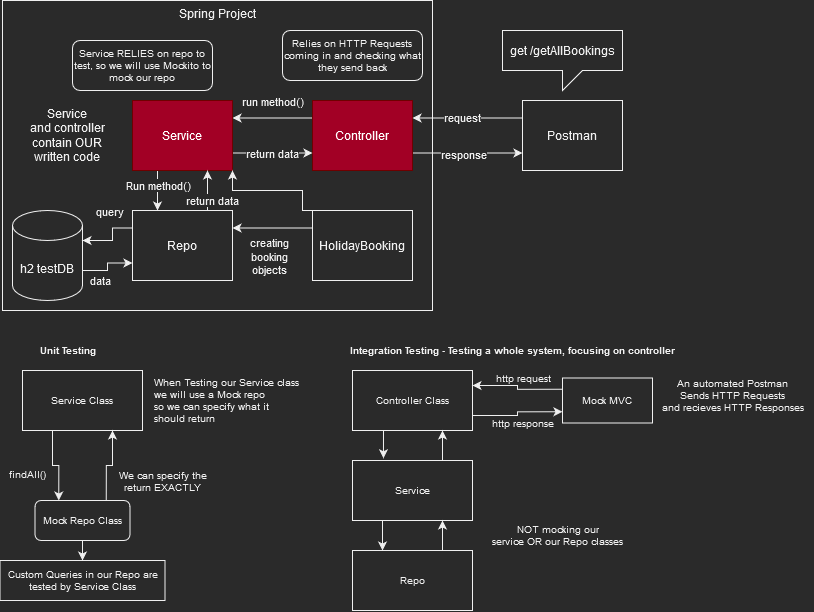

The diagram above was exported from draw.io. Its source (the exported page's mxGraphModel, read from the mxfile embedded in the PNG):
<mxGraphModel dx="1185" dy="627" grid="1" gridSize="10" guides="1" tooltips="1" connect="1" arrows="1" fold="1" page="1" pageScale="1" pageWidth="827" pageHeight="1169" math="0" shadow="0">
  <root>
    <mxCell id="0" />
    <mxCell id="1" parent="0" />
    <mxCell id="XjeHVUrnAfYlAIiLZvhx-1" value="Spring Project" style="rounded=0;whiteSpace=wrap;html=1;verticalAlign=top;" vertex="1" parent="1">
      <mxGeometry x="30" y="30" width="430" height="310" as="geometry" />
    </mxCell>
    <mxCell id="XjeHVUrnAfYlAIiLZvhx-17" style="edgeStyle=orthogonalEdgeStyle;rounded=0;orthogonalLoop=1;jettySize=auto;html=1;exitX=1;exitY=0;exitDx=0;exitDy=60;exitPerimeter=0;entryX=0;entryY=0.75;entryDx=0;entryDy=0;" edge="1" parent="1" source="XjeHVUrnAfYlAIiLZvhx-2" target="XjeHVUrnAfYlAIiLZvhx-5">
      <mxGeometry relative="1" as="geometry" />
    </mxCell>
    <mxCell id="XjeHVUrnAfYlAIiLZvhx-18" value="data" style="edgeLabel;html=1;align=center;verticalAlign=middle;resizable=0;points=[];" vertex="1" connectable="0" parent="XjeHVUrnAfYlAIiLZvhx-17">
      <mxGeometry x="-0.3825" relative="1" as="geometry">
        <mxPoint y="10" as="offset" />
      </mxGeometry>
    </mxCell>
    <mxCell id="XjeHVUrnAfYlAIiLZvhx-2" value="h2 testDB" style="shape=cylinder3;whiteSpace=wrap;html=1;boundedLbl=1;backgroundOutline=1;size=15;" vertex="1" parent="1">
      <mxGeometry x="40" y="240" width="70" height="90" as="geometry" />
    </mxCell>
    <mxCell id="XjeHVUrnAfYlAIiLZvhx-9" style="edgeStyle=orthogonalEdgeStyle;rounded=0;orthogonalLoop=1;jettySize=auto;html=1;exitX=1;exitY=0.75;exitDx=0;exitDy=0;entryX=0;entryY=0.75;entryDx=0;entryDy=0;" edge="1" parent="1" source="XjeHVUrnAfYlAIiLZvhx-3" target="XjeHVUrnAfYlAIiLZvhx-7">
      <mxGeometry relative="1" as="geometry" />
    </mxCell>
    <mxCell id="XjeHVUrnAfYlAIiLZvhx-11" value="response" style="edgeLabel;html=1;align=center;verticalAlign=middle;resizable=0;points=[];" vertex="1" connectable="0" parent="XjeHVUrnAfYlAIiLZvhx-9">
      <mxGeometry x="-0.3221" y="-1" relative="1" as="geometry">
        <mxPoint x="13" as="offset" />
      </mxGeometry>
    </mxCell>
    <mxCell id="XjeHVUrnAfYlAIiLZvhx-12" style="edgeStyle=orthogonalEdgeStyle;rounded=0;orthogonalLoop=1;jettySize=auto;html=1;exitX=0;exitY=0.25;exitDx=0;exitDy=0;entryX=1;entryY=0.25;entryDx=0;entryDy=0;" edge="1" parent="1" source="XjeHVUrnAfYlAIiLZvhx-3" target="XjeHVUrnAfYlAIiLZvhx-4">
      <mxGeometry relative="1" as="geometry" />
    </mxCell>
    <mxCell id="XjeHVUrnAfYlAIiLZvhx-13" value="run method()" style="edgeLabel;html=1;align=center;verticalAlign=middle;resizable=0;points=[];" vertex="1" connectable="0" parent="XjeHVUrnAfYlAIiLZvhx-12">
      <mxGeometry x="-0.3012" y="-1" relative="1" as="geometry">
        <mxPoint x="-12" y="-16" as="offset" />
      </mxGeometry>
    </mxCell>
    <mxCell id="XjeHVUrnAfYlAIiLZvhx-3" value="Controller" style="rounded=0;whiteSpace=wrap;html=1;fillColor=#a20025;fontColor=#ffffff;strokeColor=#6F0000;" vertex="1" parent="1">
      <mxGeometry x="340" y="130" width="100" height="70" as="geometry" />
    </mxCell>
    <mxCell id="XjeHVUrnAfYlAIiLZvhx-14" style="edgeStyle=orthogonalEdgeStyle;rounded=0;orthogonalLoop=1;jettySize=auto;html=1;exitX=0.25;exitY=1;exitDx=0;exitDy=0;entryX=0.25;entryY=0;entryDx=0;entryDy=0;" edge="1" parent="1" source="XjeHVUrnAfYlAIiLZvhx-4" target="XjeHVUrnAfYlAIiLZvhx-5">
      <mxGeometry relative="1" as="geometry" />
    </mxCell>
    <mxCell id="XjeHVUrnAfYlAIiLZvhx-15" value="Run method()" style="edgeLabel;html=1;align=center;verticalAlign=middle;resizable=0;points=[];" vertex="1" connectable="0" parent="XjeHVUrnAfYlAIiLZvhx-14">
      <mxGeometry x="-0.2833" y="1" relative="1" as="geometry">
        <mxPoint as="offset" />
      </mxGeometry>
    </mxCell>
    <mxCell id="XjeHVUrnAfYlAIiLZvhx-22" style="edgeStyle=orthogonalEdgeStyle;rounded=0;orthogonalLoop=1;jettySize=auto;html=1;exitX=1;exitY=0.75;exitDx=0;exitDy=0;entryX=0;entryY=0.75;entryDx=0;entryDy=0;" edge="1" parent="1" source="XjeHVUrnAfYlAIiLZvhx-4" target="XjeHVUrnAfYlAIiLZvhx-3">
      <mxGeometry relative="1" as="geometry" />
    </mxCell>
    <mxCell id="XjeHVUrnAfYlAIiLZvhx-23" value="return data" style="edgeLabel;html=1;align=center;verticalAlign=middle;resizable=0;points=[];" vertex="1" connectable="0" parent="XjeHVUrnAfYlAIiLZvhx-22">
      <mxGeometry x="-0.265" relative="1" as="geometry">
        <mxPoint x="10" as="offset" />
      </mxGeometry>
    </mxCell>
    <mxCell id="XjeHVUrnAfYlAIiLZvhx-4" value="Service" style="rounded=0;whiteSpace=wrap;html=1;fillColor=#a20025;fontColor=#ffffff;strokeColor=#6F0000;" vertex="1" parent="1">
      <mxGeometry x="160" y="130" width="100" height="70" as="geometry" />
    </mxCell>
    <mxCell id="XjeHVUrnAfYlAIiLZvhx-16" style="edgeStyle=orthogonalEdgeStyle;rounded=0;orthogonalLoop=1;jettySize=auto;html=1;exitX=0;exitY=0.25;exitDx=0;exitDy=0;entryX=1;entryY=0;entryDx=0;entryDy=30;entryPerimeter=0;" edge="1" parent="1" source="XjeHVUrnAfYlAIiLZvhx-5" target="XjeHVUrnAfYlAIiLZvhx-2">
      <mxGeometry relative="1" as="geometry">
        <Array as="points">
          <mxPoint x="140" y="258" />
          <mxPoint x="140" y="270" />
        </Array>
      </mxGeometry>
    </mxCell>
    <mxCell id="XjeHVUrnAfYlAIiLZvhx-19" value="query" style="edgeLabel;html=1;align=center;verticalAlign=middle;resizable=0;points=[];" vertex="1" connectable="0" parent="XjeHVUrnAfYlAIiLZvhx-16">
      <mxGeometry x="-0.3905" relative="1" as="geometry">
        <mxPoint x="-4" y="-17" as="offset" />
      </mxGeometry>
    </mxCell>
    <mxCell id="XjeHVUrnAfYlAIiLZvhx-21" value="return data" style="edgeStyle=orthogonalEdgeStyle;rounded=0;orthogonalLoop=1;jettySize=auto;html=1;exitX=0.75;exitY=0;exitDx=0;exitDy=0;entryX=0.75;entryY=1;entryDx=0;entryDy=0;" edge="1" parent="1" source="XjeHVUrnAfYlAIiLZvhx-5" target="XjeHVUrnAfYlAIiLZvhx-4">
      <mxGeometry x="-0.5" y="-5" relative="1" as="geometry">
        <Array as="points">
          <mxPoint x="235" y="220" />
          <mxPoint x="235" y="220" />
        </Array>
        <mxPoint as="offset" />
      </mxGeometry>
    </mxCell>
    <mxCell id="XjeHVUrnAfYlAIiLZvhx-5" value="Repo" style="rounded=0;whiteSpace=wrap;html=1;" vertex="1" parent="1">
      <mxGeometry x="160" y="240" width="100" height="70" as="geometry" />
    </mxCell>
    <mxCell id="XjeHVUrnAfYlAIiLZvhx-24" style="edgeStyle=orthogonalEdgeStyle;rounded=0;orthogonalLoop=1;jettySize=auto;html=1;exitX=0;exitY=0.25;exitDx=0;exitDy=0;entryX=1;entryY=0.25;entryDx=0;entryDy=0;" edge="1" parent="1" source="XjeHVUrnAfYlAIiLZvhx-6" target="XjeHVUrnAfYlAIiLZvhx-5">
      <mxGeometry relative="1" as="geometry" />
    </mxCell>
    <mxCell id="XjeHVUrnAfYlAIiLZvhx-25" value="&lt;div&gt;creating &lt;br&gt;&lt;/div&gt;&lt;div&gt;booking&lt;/div&gt;&lt;div&gt;objects&lt;br&gt;&lt;/div&gt;" style="edgeLabel;html=1;align=center;verticalAlign=middle;resizable=0;points=[];" vertex="1" connectable="0" parent="XjeHVUrnAfYlAIiLZvhx-24">
      <mxGeometry x="-0.3111" relative="1" as="geometry">
        <mxPoint x="-16" y="28" as="offset" />
      </mxGeometry>
    </mxCell>
    <mxCell id="XjeHVUrnAfYlAIiLZvhx-26" style="edgeStyle=orthogonalEdgeStyle;rounded=0;orthogonalLoop=1;jettySize=auto;html=1;exitX=0;exitY=0;exitDx=0;exitDy=0;entryX=1;entryY=1;entryDx=0;entryDy=0;" edge="1" parent="1" source="XjeHVUrnAfYlAIiLZvhx-6" target="XjeHVUrnAfYlAIiLZvhx-4">
      <mxGeometry relative="1" as="geometry">
        <Array as="points">
          <mxPoint x="330" y="220" />
          <mxPoint x="260" y="220" />
        </Array>
      </mxGeometry>
    </mxCell>
    <mxCell id="XjeHVUrnAfYlAIiLZvhx-6" value="HolidayBooking" style="rounded=0;whiteSpace=wrap;html=1;" vertex="1" parent="1">
      <mxGeometry x="340" y="240" width="100" height="70" as="geometry" />
    </mxCell>
    <mxCell id="XjeHVUrnAfYlAIiLZvhx-8" style="edgeStyle=orthogonalEdgeStyle;rounded=0;orthogonalLoop=1;jettySize=auto;html=1;exitX=0;exitY=0.25;exitDx=0;exitDy=0;entryX=1;entryY=0.25;entryDx=0;entryDy=0;" edge="1" parent="1" source="XjeHVUrnAfYlAIiLZvhx-7" target="XjeHVUrnAfYlAIiLZvhx-3">
      <mxGeometry relative="1" as="geometry" />
    </mxCell>
    <mxCell id="XjeHVUrnAfYlAIiLZvhx-10" value="request" style="edgeLabel;html=1;align=center;verticalAlign=middle;resizable=0;points=[];" vertex="1" connectable="0" parent="XjeHVUrnAfYlAIiLZvhx-8">
      <mxGeometry x="0.1558" y="-1" relative="1" as="geometry">
        <mxPoint x="3" as="offset" />
      </mxGeometry>
    </mxCell>
    <mxCell id="XjeHVUrnAfYlAIiLZvhx-7" value="Postman" style="rounded=0;whiteSpace=wrap;html=1;" vertex="1" parent="1">
      <mxGeometry x="550" y="130" width="100" height="70" as="geometry" />
    </mxCell>
    <mxCell id="XjeHVUrnAfYlAIiLZvhx-20" value="get /getAllBookings" style="shape=callout;whiteSpace=wrap;html=1;perimeter=calloutPerimeter;size=20;position=0.5;" vertex="1" parent="1">
      <mxGeometry x="530" y="60" width="120" height="60" as="geometry" />
    </mxCell>
    <mxCell id="XjeHVUrnAfYlAIiLZvhx-27" value="&lt;div&gt;Service &lt;br&gt;&lt;/div&gt;&lt;div&gt;and controller&lt;/div&gt;&lt;div&gt;contain OUR written code&lt;br&gt;&lt;/div&gt;" style="text;html=1;strokeColor=none;fillColor=none;align=center;verticalAlign=middle;whiteSpace=wrap;rounded=0;" vertex="1" parent="1">
      <mxGeometry x="40" y="140" width="110" height="50" as="geometry" />
    </mxCell>
    <mxCell id="XjeHVUrnAfYlAIiLZvhx-28" value="Service RELIES on repo to test, so we will use Mockito to mock our repo" style="rounded=1;whiteSpace=wrap;html=1;fontSize=10;" vertex="1" parent="1">
      <mxGeometry x="100" y="70" width="140" height="50" as="geometry" />
    </mxCell>
    <mxCell id="XjeHVUrnAfYlAIiLZvhx-33" style="edgeStyle=orthogonalEdgeStyle;rounded=0;orthogonalLoop=1;jettySize=auto;html=1;exitX=0.25;exitY=1;exitDx=0;exitDy=0;entryX=0.25;entryY=0;entryDx=0;entryDy=0;fontSize=10;" edge="1" parent="1" source="XjeHVUrnAfYlAIiLZvhx-30" target="XjeHVUrnAfYlAIiLZvhx-31">
      <mxGeometry relative="1" as="geometry" />
    </mxCell>
    <mxCell id="XjeHVUrnAfYlAIiLZvhx-36" value="findAll()" style="edgeLabel;html=1;align=center;verticalAlign=middle;resizable=0;points=[];fontSize=10;" vertex="1" connectable="0" parent="XjeHVUrnAfYlAIiLZvhx-33">
      <mxGeometry x="-0.3154" y="-2" relative="1" as="geometry">
        <mxPoint x="-23" y="18" as="offset" />
      </mxGeometry>
    </mxCell>
    <mxCell id="XjeHVUrnAfYlAIiLZvhx-30" value="Service Class" style="rounded=0;whiteSpace=wrap;html=1;fontSize=10;" vertex="1" parent="1">
      <mxGeometry x="50" y="400" width="120" height="60" as="geometry" />
    </mxCell>
    <mxCell id="XjeHVUrnAfYlAIiLZvhx-34" style="edgeStyle=orthogonalEdgeStyle;rounded=0;orthogonalLoop=1;jettySize=auto;html=1;exitX=0.75;exitY=0;exitDx=0;exitDy=0;entryX=0.75;entryY=1;entryDx=0;entryDy=0;fontSize=10;" edge="1" parent="1" source="XjeHVUrnAfYlAIiLZvhx-31" target="XjeHVUrnAfYlAIiLZvhx-30">
      <mxGeometry relative="1" as="geometry" />
    </mxCell>
    <mxCell id="XjeHVUrnAfYlAIiLZvhx-35" value="&lt;div&gt;We can specify the&lt;/div&gt;&lt;div&gt;return EXACTLY&lt;br&gt;&lt;/div&gt;" style="edgeLabel;html=1;align=center;verticalAlign=middle;resizable=0;points=[];fontSize=10;" vertex="1" connectable="0" parent="XjeHVUrnAfYlAIiLZvhx-34">
      <mxGeometry x="0.1869" relative="1" as="geometry">
        <mxPoint x="50" y="19" as="offset" />
      </mxGeometry>
    </mxCell>
    <mxCell id="XjeHVUrnAfYlAIiLZvhx-39" style="edgeStyle=orthogonalEdgeStyle;rounded=0;orthogonalLoop=1;jettySize=auto;html=1;fontSize=10;" edge="1" parent="1" source="XjeHVUrnAfYlAIiLZvhx-31" target="XjeHVUrnAfYlAIiLZvhx-38">
      <mxGeometry relative="1" as="geometry" />
    </mxCell>
    <mxCell id="XjeHVUrnAfYlAIiLZvhx-31" value="Mock Repo Class" style="rounded=1;whiteSpace=wrap;html=1;fontSize=10;" vertex="1" parent="1">
      <mxGeometry x="62.5" y="530" width="95" height="40" as="geometry" />
    </mxCell>
    <mxCell id="XjeHVUrnAfYlAIiLZvhx-32" value="&lt;div&gt;When Testing our Service class&lt;/div&gt;&lt;div&gt;we will use a Mock repo &lt;br&gt;&lt;/div&gt;&lt;div&gt;so we can specify what it &lt;br&gt;&lt;/div&gt;&lt;div&gt;should return&lt;br&gt;&lt;/div&gt;" style="text;html=1;align=left;verticalAlign=middle;resizable=0;points=[];autosize=1;strokeColor=none;fillColor=none;fontSize=10;" vertex="1" parent="1">
      <mxGeometry x="180" y="405" width="160" height="50" as="geometry" />
    </mxCell>
    <mxCell id="XjeHVUrnAfYlAIiLZvhx-37" value="Unit Testing" style="text;html=1;align=center;verticalAlign=middle;resizable=0;points=[];autosize=1;strokeColor=none;fillColor=none;fontSize=10;fontStyle=1" vertex="1" parent="1">
      <mxGeometry x="60" y="370" width="70" height="20" as="geometry" />
    </mxCell>
    <mxCell id="XjeHVUrnAfYlAIiLZvhx-38" value="Custom Queries in our Repo are tested by Service Class" style="rounded=0;whiteSpace=wrap;html=1;fontSize=10;" vertex="1" parent="1">
      <mxGeometry x="27.5" y="590" width="165" height="40" as="geometry" />
    </mxCell>
    <mxCell id="XjeHVUrnAfYlAIiLZvhx-40" value="Relies on HTTP Requests coming in and checking what they send back" style="rounded=1;whiteSpace=wrap;html=1;fontSize=10;" vertex="1" parent="1">
      <mxGeometry x="310" y="60" width="140" height="50" as="geometry" />
    </mxCell>
    <mxCell id="XjeHVUrnAfYlAIiLZvhx-41" value="Integration Testing - Testing a whole system, focusing on controller" style="text;html=1;align=center;verticalAlign=middle;resizable=0;points=[];autosize=1;strokeColor=none;fillColor=none;fontSize=10;fontStyle=1" vertex="1" parent="1">
      <mxGeometry x="370" y="370" width="340" height="20" as="geometry" />
    </mxCell>
    <mxCell id="XjeHVUrnAfYlAIiLZvhx-47" style="edgeStyle=orthogonalEdgeStyle;rounded=0;orthogonalLoop=1;jettySize=auto;html=1;exitX=1;exitY=0.75;exitDx=0;exitDy=0;entryX=0;entryY=0.75;entryDx=0;entryDy=0;fontSize=10;" edge="1" parent="1" source="XjeHVUrnAfYlAIiLZvhx-42" target="XjeHVUrnAfYlAIiLZvhx-43">
      <mxGeometry relative="1" as="geometry" />
    </mxCell>
    <mxCell id="XjeHVUrnAfYlAIiLZvhx-50" value="http response" style="edgeLabel;html=1;align=center;verticalAlign=middle;resizable=0;points=[];fontSize=10;" vertex="1" connectable="0" parent="XjeHVUrnAfYlAIiLZvhx-47">
      <mxGeometry x="-0.1759" y="-1" relative="1" as="geometry">
        <mxPoint x="11" y="7" as="offset" />
      </mxGeometry>
    </mxCell>
    <mxCell id="XjeHVUrnAfYlAIiLZvhx-53" style="edgeStyle=orthogonalEdgeStyle;rounded=0;orthogonalLoop=1;jettySize=auto;html=1;exitX=0.25;exitY=1;exitDx=0;exitDy=0;entryX=0.258;entryY=-0.037;entryDx=0;entryDy=0;entryPerimeter=0;fontSize=10;" edge="1" parent="1" source="XjeHVUrnAfYlAIiLZvhx-42" target="XjeHVUrnAfYlAIiLZvhx-51">
      <mxGeometry relative="1" as="geometry" />
    </mxCell>
    <mxCell id="XjeHVUrnAfYlAIiLZvhx-42" value="Controller Class" style="rounded=0;whiteSpace=wrap;html=1;fontSize=10;" vertex="1" parent="1">
      <mxGeometry x="380" y="400" width="120" height="60" as="geometry" />
    </mxCell>
    <mxCell id="XjeHVUrnAfYlAIiLZvhx-46" style="edgeStyle=orthogonalEdgeStyle;rounded=0;orthogonalLoop=1;jettySize=auto;html=1;exitX=0;exitY=0.25;exitDx=0;exitDy=0;entryX=1;entryY=0.25;entryDx=0;entryDy=0;fontSize=10;" edge="1" parent="1" source="XjeHVUrnAfYlAIiLZvhx-43" target="XjeHVUrnAfYlAIiLZvhx-42">
      <mxGeometry relative="1" as="geometry" />
    </mxCell>
    <mxCell id="XjeHVUrnAfYlAIiLZvhx-49" value="http request" style="edgeLabel;html=1;align=center;verticalAlign=middle;resizable=0;points=[];fontSize=10;" vertex="1" connectable="0" parent="XjeHVUrnAfYlAIiLZvhx-46">
      <mxGeometry x="0.1429" y="1" relative="1" as="geometry">
        <mxPoint x="10" y="-8" as="offset" />
      </mxGeometry>
    </mxCell>
    <mxCell id="XjeHVUrnAfYlAIiLZvhx-43" value="Mock MVC " style="rounded=0;whiteSpace=wrap;html=1;fontSize=10;" vertex="1" parent="1">
      <mxGeometry x="590" y="407.5" width="90" height="45" as="geometry" />
    </mxCell>
    <mxCell id="XjeHVUrnAfYlAIiLZvhx-44" value="&lt;div&gt;An automated Postman&lt;/div&gt;&lt;div&gt;Sends HTTP Requests&lt;/div&gt;&lt;div&gt;and recieves HTTP Responses&lt;br&gt;&lt;/div&gt;" style="text;html=1;align=center;verticalAlign=middle;resizable=0;points=[];autosize=1;strokeColor=none;fillColor=none;fontSize=10;" vertex="1" parent="1">
      <mxGeometry x="680" y="405" width="160" height="40" as="geometry" />
    </mxCell>
    <mxCell id="XjeHVUrnAfYlAIiLZvhx-54" style="edgeStyle=orthogonalEdgeStyle;rounded=0;orthogonalLoop=1;jettySize=auto;html=1;exitX=0.25;exitY=1;exitDx=0;exitDy=0;entryX=0.25;entryY=0;entryDx=0;entryDy=0;fontSize=10;" edge="1" parent="1" source="XjeHVUrnAfYlAIiLZvhx-51" target="XjeHVUrnAfYlAIiLZvhx-52">
      <mxGeometry relative="1" as="geometry" />
    </mxCell>
    <mxCell id="XjeHVUrnAfYlAIiLZvhx-56" style="edgeStyle=orthogonalEdgeStyle;rounded=0;orthogonalLoop=1;jettySize=auto;html=1;exitX=0.75;exitY=0;exitDx=0;exitDy=0;entryX=0.75;entryY=1;entryDx=0;entryDy=0;fontSize=10;" edge="1" parent="1" source="XjeHVUrnAfYlAIiLZvhx-51" target="XjeHVUrnAfYlAIiLZvhx-42">
      <mxGeometry relative="1" as="geometry" />
    </mxCell>
    <mxCell id="XjeHVUrnAfYlAIiLZvhx-51" value="Service" style="rounded=0;whiteSpace=wrap;html=1;fontSize=10;" vertex="1" parent="1">
      <mxGeometry x="380" y="490" width="120" height="60" as="geometry" />
    </mxCell>
    <mxCell id="XjeHVUrnAfYlAIiLZvhx-55" style="edgeStyle=orthogonalEdgeStyle;rounded=0;orthogonalLoop=1;jettySize=auto;html=1;exitX=0.75;exitY=0;exitDx=0;exitDy=0;entryX=0.75;entryY=1;entryDx=0;entryDy=0;fontSize=10;" edge="1" parent="1" source="XjeHVUrnAfYlAIiLZvhx-52" target="XjeHVUrnAfYlAIiLZvhx-51">
      <mxGeometry relative="1" as="geometry" />
    </mxCell>
    <mxCell id="XjeHVUrnAfYlAIiLZvhx-52" value="Repo" style="rounded=0;whiteSpace=wrap;html=1;fontSize=10;" vertex="1" parent="1">
      <mxGeometry x="380" y="580" width="120" height="60" as="geometry" />
    </mxCell>
    <mxCell id="XjeHVUrnAfYlAIiLZvhx-57" value="&lt;div&gt;NOT mocking our&lt;/div&gt;&lt;div&gt;service OR our Repo classes&lt;br&gt;&lt;/div&gt;" style="text;html=1;align=center;verticalAlign=middle;resizable=0;points=[];autosize=1;strokeColor=none;fillColor=none;fontSize=10;" vertex="1" parent="1">
      <mxGeometry x="510" y="550" width="150" height="30" as="geometry" />
    </mxCell>
  </root>
</mxGraphModel>